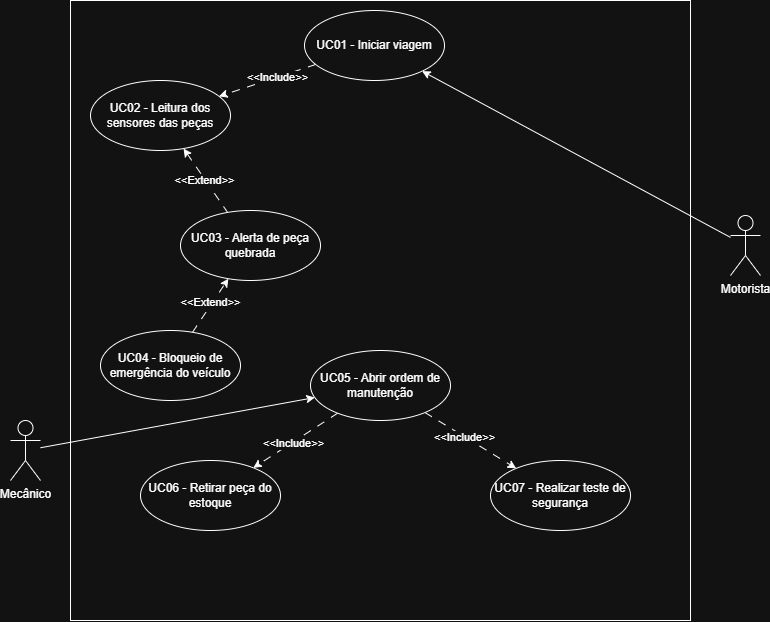

The diagram above was exported from draw.io. Its source (the exported page's mxGraphModel, read from the mxfile embedded in the PNG):
<mxGraphModel dx="1212" dy="661" grid="1" gridSize="10" guides="1" tooltips="1" connect="1" arrows="1" fold="1" page="1" pageScale="1" pageWidth="827" pageHeight="1169" math="0" shadow="0">
  <root>
    <mxCell id="0" />
    <mxCell id="1" parent="0" />
    <mxCell id="Qs3li1V7Md1A2oBjXBDc-1" parent="1" style="whiteSpace=wrap;html=1;aspect=fixed;" value="" vertex="1">
      <mxGeometry height="620" width="620" x="110" y="100" as="geometry" />
    </mxCell>
    <mxCell id="Qs3li1V7Md1A2oBjXBDc-25" edge="1" parent="1" source="Qs3li1V7Md1A2oBjXBDc-2" style="rounded=0;orthogonalLoop=1;jettySize=auto;html=1;" target="Qs3li1V7Md1A2oBjXBDc-18">
      <mxGeometry relative="1" as="geometry" />
    </mxCell>
    <mxCell id="Qs3li1V7Md1A2oBjXBDc-2" parent="1" style="shape=umlActor;verticalLabelPosition=bottom;verticalAlign=top;html=1;outlineConnect=0;" value="Mecânico" vertex="1">
      <mxGeometry height="60" width="30" x="50" y="520" as="geometry" />
    </mxCell>
    <mxCell id="Qs3li1V7Md1A2oBjXBDc-16" edge="1" parent="1" source="Qs3li1V7Md1A2oBjXBDc-3" style="rounded=0;orthogonalLoop=1;jettySize=auto;html=1;" target="Qs3li1V7Md1A2oBjXBDc-6">
      <mxGeometry relative="1" as="geometry" />
    </mxCell>
    <mxCell id="Qs3li1V7Md1A2oBjXBDc-3" parent="1" style="shape=umlActor;verticalLabelPosition=bottom;verticalAlign=top;html=1;outlineConnect=0;" value="Motorista" vertex="1">
      <mxGeometry height="60" width="30" x="770" y="315" as="geometry" />
    </mxCell>
    <mxCell id="Qs3li1V7Md1A2oBjXBDc-8" edge="1" parent="1" source="Qs3li1V7Md1A2oBjXBDc-6" style="rounded=0;orthogonalLoop=1;jettySize=auto;html=1;dashed=1;dashPattern=8 8;" target="Qs3li1V7Md1A2oBjXBDc-7">
      <mxGeometry relative="1" as="geometry" />
    </mxCell>
    <mxCell id="Qs3li1V7Md1A2oBjXBDc-9" connectable="0" parent="Qs3li1V7Md1A2oBjXBDc-8" style="edgeLabel;html=1;align=center;verticalAlign=middle;resizable=0;points=[];" value="&amp;lt;&amp;lt;Include&amp;gt;&amp;gt;" vertex="1">
      <mxGeometry relative="1" x="-0.1899" as="geometry">
        <mxPoint as="offset" />
      </mxGeometry>
    </mxCell>
    <mxCell id="Qs3li1V7Md1A2oBjXBDc-6" parent="1" style="ellipse;whiteSpace=wrap;html=1;" value="UC01 - Iniciar viagem" vertex="1">
      <mxGeometry height="70" width="140" x="344" y="110" as="geometry" />
    </mxCell>
    <mxCell id="Qs3li1V7Md1A2oBjXBDc-11" edge="1" parent="1" source="Qs3li1V7Md1A2oBjXBDc-7" style="rounded=0;orthogonalLoop=1;jettySize=auto;html=1;dashed=1;dashPattern=8 8;startArrow=classic;startFill=1;endArrow=none;endFill=0;" target="Qs3li1V7Md1A2oBjXBDc-10">
      <mxGeometry relative="1" as="geometry" />
    </mxCell>
    <mxCell id="Qs3li1V7Md1A2oBjXBDc-12" connectable="0" parent="Qs3li1V7Md1A2oBjXBDc-11" style="edgeLabel;html=1;align=center;verticalAlign=middle;resizable=0;points=[];" value="&amp;lt;&amp;lt;Extend&amp;gt;&amp;gt;" vertex="1">
      <mxGeometry relative="1" x="-0.0571" y="-1" as="geometry">
        <mxPoint as="offset" />
      </mxGeometry>
    </mxCell>
    <mxCell id="Qs3li1V7Md1A2oBjXBDc-7" parent="1" style="ellipse;whiteSpace=wrap;html=1;" value="UC02 - Leitura dos sensores das peças" vertex="1">
      <mxGeometry height="70" width="140" x="130" y="180" as="geometry" />
    </mxCell>
    <mxCell id="Qs3li1V7Md1A2oBjXBDc-10" parent="1" style="ellipse;whiteSpace=wrap;html=1;" value="UC03 - Alerta de peça quebrada" vertex="1">
      <mxGeometry height="70" width="140" x="220" y="310" as="geometry" />
    </mxCell>
    <mxCell id="Qs3li1V7Md1A2oBjXBDc-14" edge="1" parent="1" source="Qs3li1V7Md1A2oBjXBDc-13" style="rounded=0;orthogonalLoop=1;jettySize=auto;html=1;dashed=1;dashPattern=8 8;" target="Qs3li1V7Md1A2oBjXBDc-10">
      <mxGeometry relative="1" as="geometry" />
    </mxCell>
    <mxCell id="Qs3li1V7Md1A2oBjXBDc-15" connectable="0" parent="Qs3li1V7Md1A2oBjXBDc-14" style="edgeLabel;html=1;align=center;verticalAlign=middle;resizable=0;points=[];" value="&amp;lt;&amp;lt;Extend&amp;gt;&amp;gt;" vertex="1">
      <mxGeometry relative="1" x="0.1" y="2" as="geometry">
        <mxPoint as="offset" />
      </mxGeometry>
    </mxCell>
    <mxCell id="Qs3li1V7Md1A2oBjXBDc-13" parent="1" style="ellipse;whiteSpace=wrap;html=1;" value="UC04 - Bloqueio de emergência do veículo" vertex="1">
      <mxGeometry height="70" width="140" x="140" y="430" as="geometry" />
    </mxCell>
    <mxCell id="Qs3li1V7Md1A2oBjXBDc-20" edge="1" parent="1" source="Qs3li1V7Md1A2oBjXBDc-18" style="rounded=0;orthogonalLoop=1;jettySize=auto;html=1;dashed=1;dashPattern=8 8;" target="Qs3li1V7Md1A2oBjXBDc-19">
      <mxGeometry relative="1" as="geometry" />
    </mxCell>
    <mxCell id="Qs3li1V7Md1A2oBjXBDc-21" connectable="0" parent="Qs3li1V7Md1A2oBjXBDc-20" style="edgeLabel;html=1;align=center;verticalAlign=middle;resizable=0;points=[];" value="&amp;lt;&amp;lt;Include&amp;gt;&amp;gt;" vertex="1">
      <mxGeometry relative="1" x="0.0822" y="1" as="geometry">
        <mxPoint as="offset" />
      </mxGeometry>
    </mxCell>
    <mxCell id="Qs3li1V7Md1A2oBjXBDc-23" edge="1" parent="1" source="Qs3li1V7Md1A2oBjXBDc-18" style="rounded=0;orthogonalLoop=1;jettySize=auto;html=1;dashed=1;dashPattern=8 8;" target="Qs3li1V7Md1A2oBjXBDc-22">
      <mxGeometry relative="1" as="geometry" />
    </mxCell>
    <mxCell id="Qs3li1V7Md1A2oBjXBDc-24" connectable="0" parent="Qs3li1V7Md1A2oBjXBDc-23" style="edgeLabel;html=1;align=center;verticalAlign=middle;resizable=0;points=[];" value="&amp;lt;&amp;lt;Include&amp;gt;&amp;gt;" vertex="1">
      <mxGeometry relative="1" x="-0.1419" y="-1" as="geometry">
        <mxPoint as="offset" />
      </mxGeometry>
    </mxCell>
    <mxCell id="Qs3li1V7Md1A2oBjXBDc-18" parent="1" style="ellipse;whiteSpace=wrap;html=1;" value="UC05 - Abrir ordem de manutenção" vertex="1">
      <mxGeometry height="70" width="140" x="350" y="450" as="geometry" />
    </mxCell>
    <mxCell id="Qs3li1V7Md1A2oBjXBDc-19" parent="1" style="ellipse;whiteSpace=wrap;html=1;" value="UC06 - Retirar peça do estoque" vertex="1">
      <mxGeometry height="70" width="140" x="180" y="560" as="geometry" />
    </mxCell>
    <mxCell id="Qs3li1V7Md1A2oBjXBDc-22" parent="1" style="ellipse;whiteSpace=wrap;html=1;" value="UC07 - Realizar teste de segurança" vertex="1">
      <mxGeometry height="70" width="140" x="530" y="560" as="geometry" />
    </mxCell>
  </root>
</mxGraphModel>